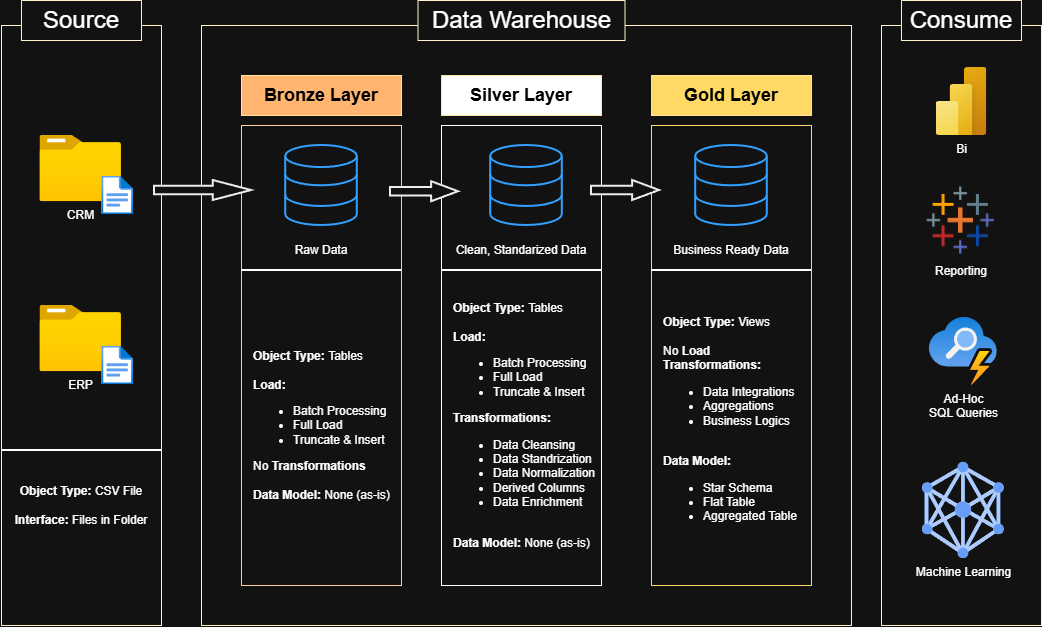

The diagram above was exported from draw.io. Its source (the exported page's mxGraphModel, read from the mxfile embedded in the PNG):
<mxGraphModel dx="1414" dy="841" grid="1" gridSize="10" guides="1" tooltips="1" connect="1" arrows="1" fold="1" page="1" pageScale="1" pageWidth="850" pageHeight="1100" math="0" shadow="0">
  <root>
    <mxCell id="0" />
    <mxCell id="1" parent="0" />
    <mxCell id="PNw74WqojbMTzTZ9E_Tc-1" parent="1" style="rounded=0;whiteSpace=wrap;html=1;fillColor=none;strokeColor=light-dark(#000000,#FFF4C3);" value="" vertex="1">
      <mxGeometry height="600" width="160" x="40" y="120" as="geometry" />
    </mxCell>
    <mxCell id="PNw74WqojbMTzTZ9E_Tc-2" parent="1" style="rounded=0;whiteSpace=wrap;html=1;strokeColor=light-dark(#000000,#FFF2CC);fillColor=default;" value="&lt;font style=&quot;font-size: 24px;&quot;&gt;Source&lt;/font&gt;" vertex="1">
      <mxGeometry height="40" width="120" x="60" y="95" as="geometry" />
    </mxCell>
    <mxCell id="PNw74WqojbMTzTZ9E_Tc-4" parent="1" style="rounded=0;whiteSpace=wrap;html=1;fillColor=none;strokeColor=light-dark(#000000,#FFF4C3);" value="" vertex="1">
      <mxGeometry height="600" width="650" x="240" y="120" as="geometry" />
    </mxCell>
    <mxCell id="PNw74WqojbMTzTZ9E_Tc-5" parent="1" style="rounded=0;whiteSpace=wrap;html=1;strokeColor=light-dark(#000000,#FFF2CC);fillColor=default;gradientColor=none;" value="&lt;font style=&quot;font-size: 24px;&quot;&gt;Data Warehouse&lt;/font&gt;" vertex="1">
      <mxGeometry height="40" width="207" x="456.5" y="95" as="geometry" />
    </mxCell>
    <mxCell id="PNw74WqojbMTzTZ9E_Tc-9" parent="1" style="rounded=0;whiteSpace=wrap;html=1;fillColor=none;" value="" vertex="1">
      <mxGeometry height="460" width="160" x="480" y="220" as="geometry" />
    </mxCell>
    <mxCell id="PNw74WqojbMTzTZ9E_Tc-10" parent="1" style="rounded=0;whiteSpace=wrap;html=1;fillColor=none;strokeColor=light-dark(#000000,#FFD966);" value="" vertex="1">
      <mxGeometry height="460" width="160" x="690" y="220" as="geometry" />
    </mxCell>
    <mxCell id="PNw74WqojbMTzTZ9E_Tc-12" parent="1" style="rounded=0;whiteSpace=wrap;html=1;fillColor=none;strokeColor=light-dark(#000000,#FFCE9F);" value="" vertex="1">
      <mxGeometry height="460" width="160" x="280" y="220" as="geometry" />
    </mxCell>
    <mxCell id="PNw74WqojbMTzTZ9E_Tc-13" parent="1" style="rounded=0;whiteSpace=wrap;html=1;strokeColor=light-dark(#000000,#FFE599);fillColor=light-dark(#FFFFFF,#FFB570);" value="&lt;font style=&quot;font-size: 18px;&quot;&gt;&lt;b style=&quot;color: light-dark(rgb(0, 0, 0), rgb(0, 0, 0));&quot;&gt;Bronze Layer&lt;/b&gt;&lt;/font&gt;" vertex="1">
      <mxGeometry height="40" width="160" x="280" y="170" as="geometry" />
    </mxCell>
    <mxCell id="PNw74WqojbMTzTZ9E_Tc-14" parent="1" style="rounded=0;whiteSpace=wrap;html=1;strokeColor=light-dark(#000000,#FFE599);fillColor=light-dark(#FFFFFF,#FFFFFF);" value="&lt;font style=&quot;font-size: 18px; color: light-dark(rgb(0, 0, 0), rgb(0, 0, 0));&quot;&gt;&lt;b&gt;Silver Layer&lt;/b&gt;&lt;/font&gt;" vertex="1">
      <mxGeometry height="40" width="160" x="480" y="170" as="geometry" />
    </mxCell>
    <mxCell id="PNw74WqojbMTzTZ9E_Tc-17" parent="1" style="rounded=0;whiteSpace=wrap;html=1;strokeColor=light-dark(#000000,#FFE599);fillColor=light-dark(#FFFFFF,#FFD966);" value="&lt;font style=&quot;font-size: 18px;&quot;&gt;&lt;b style=&quot;color: light-dark(rgb(0, 0, 0), rgb(0, 0, 0));&quot;&gt;Gold Layer&lt;/b&gt;&lt;/font&gt;" vertex="1">
      <mxGeometry height="40" width="160" x="690" y="170" as="geometry" />
    </mxCell>
    <mxCell id="PNw74WqojbMTzTZ9E_Tc-18" parent="1" style="image;aspect=fixed;html=1;points=[];align=center;fontSize=12;image=img/lib/azure2/general/Folder_Blank.svg;" value="CRM" vertex="1">
      <mxGeometry height="66.23" width="81.61" x="78.39" y="230" as="geometry" />
    </mxCell>
    <mxCell id="PNw74WqojbMTzTZ9E_Tc-20" parent="1" style="image;aspect=fixed;html=1;points=[];align=center;fontSize=12;image=img/lib/azure2/general/File.svg;" value="" vertex="1">
      <mxGeometry height="40" width="32.45" x="140" y="270" as="geometry" />
    </mxCell>
    <mxCell id="PNw74WqojbMTzTZ9E_Tc-21" parent="1" style="image;aspect=fixed;html=1;points=[];align=center;fontSize=12;image=img/lib/azure2/general/Folder_Blank.svg;" value="ERP" vertex="1">
      <mxGeometry height="66.23" width="81.61" x="78.39" y="400" as="geometry" />
    </mxCell>
    <mxCell id="PNw74WqojbMTzTZ9E_Tc-22" parent="1" style="image;aspect=fixed;html=1;points=[];align=center;fontSize=12;image=img/lib/azure2/general/File.svg;" value="" vertex="1">
      <mxGeometry height="39.99" width="32.45" x="140" y="440" as="geometry" />
    </mxCell>
    <mxCell id="PNw74WqojbMTzTZ9E_Tc-23" parent="1" style="line;strokeWidth=2;html=1;" value="" vertex="1">
      <mxGeometry height="10" width="160" x="40" y="540" as="geometry" />
    </mxCell>
    <mxCell id="PNw74WqojbMTzTZ9E_Tc-24" parent="1" style="text;html=1;whiteSpace=wrap;strokeColor=none;fillColor=none;align=center;verticalAlign=middle;rounded=0;" value="&lt;font&gt;&lt;b style=&quot;&quot;&gt;Object Type: &lt;/b&gt;CSV File&lt;/font&gt;&lt;div style=&quot;&quot;&gt;&lt;font&gt;&lt;br&gt;&lt;/font&gt;&lt;/div&gt;&lt;div style=&quot;&quot;&gt;&lt;font&gt;&lt;b style=&quot;&quot;&gt;Interface:&lt;/b&gt; Files in Folder&lt;/font&gt;&lt;/div&gt;" vertex="1">
      <mxGeometry height="80" width="160" x="40" y="560" as="geometry" />
    </mxCell>
    <mxCell id="PNw74WqojbMTzTZ9E_Tc-27" parent="1" style="html=1;verticalLabelPosition=bottom;align=center;labelBackgroundColor=#ffffff;verticalAlign=top;strokeWidth=2;strokeColor=#0080F0;shadow=0;dashed=0;shape=mxgraph.ios7.icons.data;" value="" vertex="1">
      <mxGeometry height="80" width="71.61" x="324.2" y="240" as="geometry" />
    </mxCell>
    <mxCell id="PNw74WqojbMTzTZ9E_Tc-28" parent="1" style="html=1;verticalLabelPosition=bottom;align=center;labelBackgroundColor=#ffffff;verticalAlign=top;strokeWidth=2;strokeColor=#0080F0;shadow=0;dashed=0;shape=mxgraph.ios7.icons.data;" value="" vertex="1">
      <mxGeometry height="80" width="71.61" x="529.19" y="240" as="geometry" />
    </mxCell>
    <mxCell id="PNw74WqojbMTzTZ9E_Tc-29" parent="1" style="html=1;verticalLabelPosition=bottom;align=center;labelBackgroundColor=#ffffff;verticalAlign=top;strokeWidth=2;strokeColor=#0080F0;shadow=0;dashed=0;shape=mxgraph.ios7.icons.data;" value="" vertex="1">
      <mxGeometry height="80" width="71.61" x="734.19" y="240" as="geometry" />
    </mxCell>
    <mxCell id="PNw74WqojbMTzTZ9E_Tc-33" parent="1" style="text;html=1;whiteSpace=wrap;strokeColor=none;fillColor=none;align=center;verticalAlign=middle;rounded=0;" value="Raw Data" vertex="1">
      <mxGeometry height="30" width="71.61" x="324.21" y="330" as="geometry" />
    </mxCell>
    <mxCell id="PNw74WqojbMTzTZ9E_Tc-34" parent="1" style="text;html=1;whiteSpace=wrap;strokeColor=none;fillColor=none;align=center;verticalAlign=middle;rounded=0;" value="Clean, Standarized Data" vertex="1">
      <mxGeometry height="30" width="140" x="490" y="330" as="geometry" />
    </mxCell>
    <mxCell id="PNw74WqojbMTzTZ9E_Tc-35" parent="1" style="text;html=1;whiteSpace=wrap;strokeColor=none;fillColor=none;align=center;verticalAlign=middle;rounded=0;" value="Business Ready Data" vertex="1">
      <mxGeometry height="30" width="140" x="700" y="330" as="geometry" />
    </mxCell>
    <mxCell id="PNw74WqojbMTzTZ9E_Tc-42" parent="1" style="line;strokeWidth=2;html=1;" value="" vertex="1">
      <mxGeometry height="10" width="160" x="480" y="360" as="geometry" />
    </mxCell>
    <mxCell id="PNw74WqojbMTzTZ9E_Tc-43" parent="1" style="line;strokeWidth=2;html=1;" value="" vertex="1">
      <mxGeometry height="10" width="160" x="690" y="360" as="geometry" />
    </mxCell>
    <mxCell id="PNw74WqojbMTzTZ9E_Tc-44" parent="1" style="line;strokeWidth=2;html=1;" value="" vertex="1">
      <mxGeometry height="10" width="160" x="280.01" y="360" as="geometry" />
    </mxCell>
    <mxCell id="PNw74WqojbMTzTZ9E_Tc-45" parent="1" style="text;html=1;whiteSpace=wrap;strokeColor=none;fillColor=none;align=left;verticalAlign=middle;rounded=0;" value="&lt;b&gt;Object Type: &lt;/b&gt;Tables&lt;div&gt;&lt;br&gt;&lt;/div&gt;&lt;div style=&quot;&quot;&gt;&lt;b&gt;Load:&lt;/b&gt;&lt;/div&gt;&lt;div style=&quot;&quot;&gt;&lt;ul&gt;&lt;li&gt;Batch Processing&lt;/li&gt;&lt;li&gt;Full Load&lt;/li&gt;&lt;li&gt;Truncate &amp;amp; Insert&lt;/li&gt;&lt;/ul&gt;&lt;div&gt;No &lt;b&gt;Transformations&lt;/b&gt;&lt;/div&gt;&lt;div&gt;&lt;b&gt;&lt;br&gt;&lt;/b&gt;&lt;/div&gt;&lt;div&gt;&lt;b&gt;Data Model: &lt;/b&gt;None (as-is)&lt;/div&gt;&lt;/div&gt;" vertex="1">
      <mxGeometry height="300" width="140" x="290" y="370" as="geometry" />
    </mxCell>
    <mxCell id="PNw74WqojbMTzTZ9E_Tc-46" parent="1" style="text;html=1;whiteSpace=wrap;strokeColor=none;fillColor=none;align=left;verticalAlign=middle;rounded=0;" value="&lt;b&gt;Object Type: &lt;/b&gt;Tables&lt;div&gt;&lt;br&gt;&lt;/div&gt;&lt;div&gt;&lt;b&gt;Load:&lt;/b&gt;&lt;/div&gt;&lt;div&gt;&lt;ul&gt;&lt;li&gt;Batch Processing&lt;/li&gt;&lt;li&gt;Full Load&lt;/li&gt;&lt;li&gt;Truncate &amp;amp; Insert&lt;/li&gt;&lt;/ul&gt;&lt;div&gt;&lt;b&gt;Transformations:&lt;/b&gt;&lt;/div&gt;&lt;div&gt;&lt;ul&gt;&lt;li&gt;Data Cleansing&lt;/li&gt;&lt;li&gt;Data Standrization&lt;/li&gt;&lt;li&gt;Data Normalization&lt;/li&gt;&lt;li&gt;Derived Columns&lt;/li&gt;&lt;li&gt;Data Enrichment&lt;/li&gt;&lt;/ul&gt;&lt;/div&gt;&lt;div&gt;&lt;b&gt;&lt;br&gt;&lt;/b&gt;&lt;/div&gt;&lt;div&gt;&lt;b&gt;Data Model: &lt;/b&gt;None (as-is)&lt;/div&gt;&lt;/div&gt;" vertex="1">
      <mxGeometry height="300" width="150" x="490" y="370" as="geometry" />
    </mxCell>
    <mxCell id="PNw74WqojbMTzTZ9E_Tc-47" parent="1" style="text;html=1;whiteSpace=wrap;strokeColor=none;fillColor=none;align=left;verticalAlign=middle;rounded=0;" value="&lt;b style=&quot;&quot;&gt;Object Type: &lt;/b&gt;&lt;span style=&quot;&quot;&gt;Views&lt;/span&gt;&lt;div style=&quot;&quot;&gt;&lt;br&gt;&lt;/div&gt;&lt;div style=&quot;&quot;&gt;No&amp;nbsp;&lt;b&gt;Load&lt;/b&gt;&lt;/div&gt;&lt;div style=&quot;&quot;&gt;&lt;div&gt;&lt;b&gt;Transformations:&lt;/b&gt;&lt;/div&gt;&lt;div&gt;&lt;ul&gt;&lt;li&gt;Data Integrations&lt;/li&gt;&lt;li&gt;Aggregations&lt;/li&gt;&lt;li&gt;Business Logics&lt;/li&gt;&lt;/ul&gt;&lt;/div&gt;&lt;div&gt;&lt;b&gt;&lt;br&gt;&lt;/b&gt;&lt;/div&gt;&lt;div&gt;&lt;b&gt;Data Model:&lt;/b&gt;&lt;/div&gt;&lt;div&gt;&lt;ul&gt;&lt;li&gt;Star Schema&lt;/li&gt;&lt;li&gt;Flat Table&lt;/li&gt;&lt;li&gt;Aggregated Table&lt;/li&gt;&lt;/ul&gt;&lt;/div&gt;&lt;/div&gt;" vertex="1">
      <mxGeometry height="300" width="140" x="700" y="370" as="geometry" />
    </mxCell>
    <mxCell id="PNw74WqojbMTzTZ9E_Tc-48" parent="1" style="rounded=0;whiteSpace=wrap;html=1;fillColor=none;strokeColor=light-dark(#000000,#FFF4C3);" value="" vertex="1">
      <mxGeometry height="600" width="160" x="920" y="120" as="geometry" />
    </mxCell>
    <mxCell id="PNw74WqojbMTzTZ9E_Tc-49" parent="1" style="rounded=0;whiteSpace=wrap;html=1;strokeColor=light-dark(#000000,#FFF2CC);fillColor=default;" value="&lt;font style=&quot;font-size: 24px;&quot;&gt;Consume&lt;/font&gt;" vertex="1">
      <mxGeometry height="39.99" width="120" x="940" y="95" as="geometry" />
    </mxCell>
    <mxCell id="PNw74WqojbMTzTZ9E_Tc-50" parent="1" style="image;aspect=fixed;html=1;points=[];align=center;fontSize=12;image=img/lib/azure2/power_platform/PowerBI.svg;" value="Bi" vertex="1">
      <mxGeometry height="68" width="51" x="974.5" y="162" as="geometry" />
    </mxCell>
    <mxCell id="PNw74WqojbMTzTZ9E_Tc-51" parent="1" style="editableCssRules=.*;html=1;shape=image;verticalLabelPosition=bottom;labelBackgroundColor=#ffffff;verticalAlign=top;aspect=fixed;imageAspect=0;image=data:image/svg+xml,(base64 omitted: 2764 chars);" value="Machine Learning" vertex="1">
      <mxGeometry height="96.01" width="81.61" x="961.0099999999999" y="556.99" as="geometry" />
    </mxCell>
    <mxCell id="PNw74WqojbMTzTZ9E_Tc-52" parent="1" style="shape=image;verticalLabelPosition=bottom;labelBackgroundColor=default;verticalAlign=top;aspect=fixed;imageAspect=0;image=data:image/png,(base64 omitted: 1212 chars);" value="Reporting" vertex="1">
      <mxGeometry height="71.61" width="71.61" x="964.2" y="280" as="geometry" />
    </mxCell>
    <mxCell id="PNw74WqojbMTzTZ9E_Tc-54" parent="1" style="image;aspect=fixed;html=1;points=[];align=center;fontSize=12;image=img/lib/azure2/ai_machine_learning/Serverless_Search.svg;" value="Ad-Hoc&lt;div&gt;SQL Queries&lt;/div&gt;" vertex="1">
      <mxGeometry height="68" width="68" x="967.81" y="411.99" as="geometry" />
    </mxCell>
    <mxCell id="PNw74WqojbMTzTZ9E_Tc-55" parent="1" style="shape=mxgraph.arrows.arrow_right;html=1;verticalLabelPosition=bottom;verticalAlign=top;strokeWidth=2;strokeColor=#000000;" value="" vertex="1">
      <mxGeometry height="20" width="97" x="193" y="275" as="geometry" />
    </mxCell>
    <mxCell id="PNw74WqojbMTzTZ9E_Tc-56" parent="1" style="shape=mxgraph.arrows.arrow_right;html=1;verticalLabelPosition=bottom;verticalAlign=top;strokeWidth=2;strokeColor=#000000;" value="" vertex="1">
      <mxGeometry height="20" width="68" x="429" y="276.23" as="geometry" />
    </mxCell>
    <mxCell id="PNw74WqojbMTzTZ9E_Tc-57" parent="1" style="shape=mxgraph.arrows.arrow_right;html=1;verticalLabelPosition=bottom;verticalAlign=top;strokeWidth=2;strokeColor=#000000;" value="" vertex="1">
      <mxGeometry height="20" width="68" x="630" y="275" as="geometry" />
    </mxCell>
  </root>
</mxGraphModel>